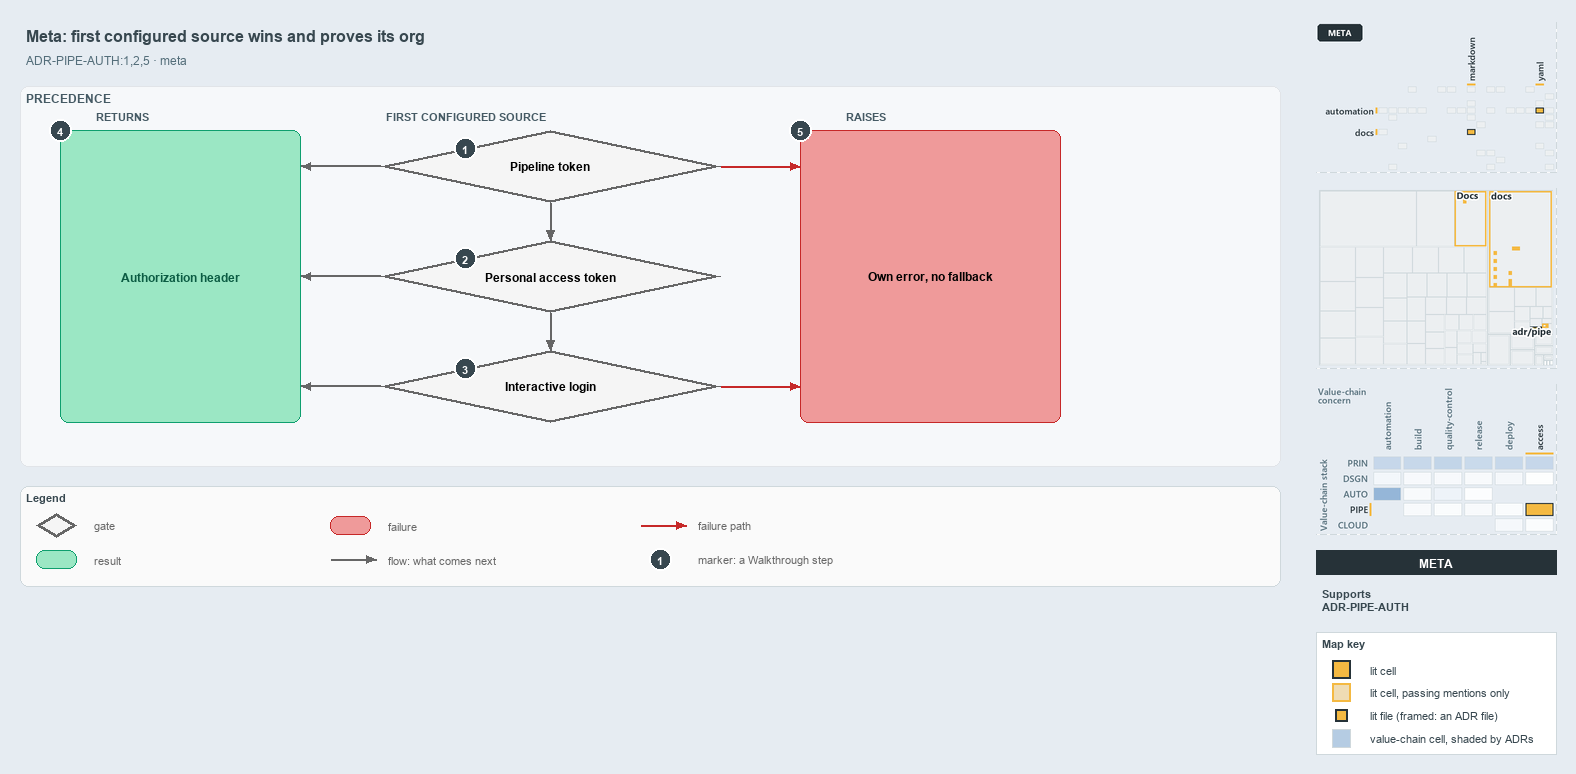

The diagram above was exported from draw.io. Its source (the exported page's mxGraphModel, read from the mxfile embedded in the PNG):
<mxGraphModel dx="1024" dy="768" grid="0" gridSize="10" guides="1" tooltips="1" connect="1" arrows="1" fold="1" page="1" pageScale="1" pageWidth="1572" pageHeight="610" background="#E6ECF2" math="0" shadow="0">
  <root>
    <mxCell id="0" />
    <mxCell id="1" parent="0" />
    <mxCell id="title" value="Meta: first configured source wins and proves its org" style="text;html=1;align=left;verticalAlign=middle;fontSize=16;fontStyle=1;fontColor=#37474F;" vertex="1" parent="1">
      <mxGeometry x="20" y="14" width="1260" height="30" as="geometry" />
    </mxCell>
    <mxCell id="subtitle" value="ADR-PIPE-AUTH:1,2,5 &amp;#183; meta" style="text;html=1;align=left;verticalAlign=middle;fontSize=12;fontColor=#546E7A;" vertex="1" parent="1">
      <mxGeometry x="20" y="44" width="1240" height="20" as="geometry" />
    </mxCell>
    <mxCell id="band" value="PRECEDENCE" style="rounded=1;html=1;arcSize=3;fillColor=#F6F8FA;strokeColor=#E1E4E8;verticalAlign=top;align=left;spacingLeft=8;fontStyle=1;fontSize=12;fontColor=#455A64;" vertex="1" parent="1">
      <mxGeometry x="20" y="80" width="1260" height="380" as="geometry" />
    </mxCell>
    <mxCell id="col-result" value="RETURNS" style="text;html=1;align=left;verticalAlign=middle;fontSize=11;fontStyle=1;fontColor=#455A64;" vertex="1" parent="1">
      <mxGeometry x="90" y="100" width="120" height="18" as="geometry" />
    </mxCell>
    <mxCell id="col-source" value="FIRST CONFIGURED SOURCE" style="text;html=1;align=left;verticalAlign=middle;fontSize=11;fontStyle=1;fontColor=#455A64;" vertex="1" parent="1">
      <mxGeometry x="380" y="100" width="220" height="18" as="geometry" />
    </mxCell>
    <mxCell id="col-fail" value="RAISES" style="text;html=1;align=left;verticalAlign=middle;fontSize=11;fontStyle=1;fontColor=#455A64;" vertex="1" parent="1">
      <mxGeometry x="840" y="100" width="120" height="18" as="geometry" />
    </mxCell>
    <mxCell id="g-pipeline" value="&lt;b&gt;Pipeline token&lt;/b&gt;" style="rhombus;whiteSpace=wrap;html=1;fillColor=#f5f5f5;strokeColor=#666666;strokeWidth=3;fontSize=12;" vertex="1" parent="1">
      <mxGeometry x="380" y="124" width="340" height="72" as="geometry" />
    </mxCell>
    <mxCell id="mark-1" value="1" style="ellipse;html=1;fillColor=#37474F;strokeColor=#FFFFFF;strokeWidth=2;fontColor=#FFFFFF;fontStyle=1;fontSize=11;" vertex="1" parent="1">
      <mxGeometry x="454.0" y="131.0" width="22" height="22" as="geometry" />
    </mxCell>
    <mxCell id="g-pat" value="&lt;b&gt;Personal access token&lt;/b&gt;" style="rhombus;whiteSpace=wrap;html=1;fillColor=#f5f5f5;strokeColor=#666666;strokeWidth=3;fontSize=12;" vertex="1" parent="1">
      <mxGeometry x="380" y="234" width="340" height="72" as="geometry" />
    </mxCell>
    <mxCell id="mark-2" value="2" style="ellipse;html=1;fillColor=#37474F;strokeColor=#FFFFFF;strokeWidth=2;fontColor=#FFFFFF;fontStyle=1;fontSize=11;" vertex="1" parent="1">
      <mxGeometry x="454.0" y="241.0" width="22" height="22" as="geometry" />
    </mxCell>
    <mxCell id="g-login" value="&lt;b&gt;Interactive login&lt;/b&gt;" style="rhombus;whiteSpace=wrap;html=1;fillColor=#f5f5f5;strokeColor=#666666;strokeWidth=3;fontSize=12;" vertex="1" parent="1">
      <mxGeometry x="380" y="344" width="340" height="72" as="geometry" />
    </mxCell>
    <mxCell id="mark-3" value="3" style="ellipse;html=1;fillColor=#37474F;strokeColor=#FFFFFF;strokeWidth=2;fontColor=#FFFFFF;fontStyle=1;fontSize=11;" vertex="1" parent="1">
      <mxGeometry x="454.0" y="351.0" width="22" height="22" as="geometry" />
    </mxCell>
    <mxCell id="r-header" value="&lt;b&gt;Authorization header&lt;/b&gt;" style="rounded=1;whiteSpace=wrap;html=1;arcSize=20;fillColor=#9BE7C4;strokeColor=#0E9F6E;fontColor=#0B5C43;fontSize=12;" vertex="1" parent="1">
      <mxGeometry x="60" y="124" width="240" height="292" as="geometry" />
    </mxCell>
    <mxCell id="f-own" value="&lt;b&gt;Own error, no fallback&lt;/b&gt;" style="rounded=1;whiteSpace=wrap;html=1;arcSize=20;fillColor=#EF9A9A;strokeColor=#C62828;fontSize=12;" vertex="1" parent="1">
      <mxGeometry x="800" y="124" width="260" height="292" as="geometry" />
    </mxCell>
    <mxCell id="p-e-g-pipeline-header-a" value="" style="text;html=1;strokeColor=none;fillColor=none;" vertex="1" parent="1">
      <mxGeometry x="380" y="160" width="1" height="1" as="geometry" />
    </mxCell>
    <mxCell id="p-e-g-pipeline-header-b" value="" style="text;html=1;strokeColor=none;fillColor=none;" vertex="1" parent="1">
      <mxGeometry x="300" y="160" width="1" height="1" as="geometry" />
    </mxCell>
    <mxCell id="e-g-pipeline-header" value="" style="edgeStyle=orthogonalEdgeStyle;rounded=1;html=1;fontSize=10;endArrow=block;strokeColor=#666666;" edge="1" parent="1" source="p-e-g-pipeline-header-a" target="p-e-g-pipeline-header-b">
      <mxGeometry relative="1" as="geometry" />
    </mxCell>
    <mxCell id="p-e-g-pat-header-a" value="" style="text;html=1;strokeColor=none;fillColor=none;" vertex="1" parent="1">
      <mxGeometry x="380" y="270" width="1" height="1" as="geometry" />
    </mxCell>
    <mxCell id="p-e-g-pat-header-b" value="" style="text;html=1;strokeColor=none;fillColor=none;" vertex="1" parent="1">
      <mxGeometry x="300" y="270" width="1" height="1" as="geometry" />
    </mxCell>
    <mxCell id="e-g-pat-header" value="" style="edgeStyle=orthogonalEdgeStyle;rounded=1;html=1;fontSize=10;endArrow=block;strokeColor=#666666;" edge="1" parent="1" source="p-e-g-pat-header-a" target="p-e-g-pat-header-b">
      <mxGeometry relative="1" as="geometry" />
    </mxCell>
    <mxCell id="p-e-g-login-header-a" value="" style="text;html=1;strokeColor=none;fillColor=none;" vertex="1" parent="1">
      <mxGeometry x="380" y="380" width="1" height="1" as="geometry" />
    </mxCell>
    <mxCell id="p-e-g-login-header-b" value="" style="text;html=1;strokeColor=none;fillColor=none;" vertex="1" parent="1">
      <mxGeometry x="300" y="380" width="1" height="1" as="geometry" />
    </mxCell>
    <mxCell id="e-g-login-header" value="" style="edgeStyle=orthogonalEdgeStyle;rounded=1;html=1;fontSize=10;endArrow=block;strokeColor=#666666;" edge="1" parent="1" source="p-e-g-login-header-a" target="p-e-g-login-header-b">
      <mxGeometry relative="1" as="geometry" />
    </mxCell>
    <mxCell id="p-e-pipeline-pat-a" value="" style="text;html=1;strokeColor=none;fillColor=none;" vertex="1" parent="1">
      <mxGeometry x="550" y="196" width="1" height="1" as="geometry" />
    </mxCell>
    <mxCell id="p-e-pipeline-pat-b" value="" style="text;html=1;strokeColor=none;fillColor=none;" vertex="1" parent="1">
      <mxGeometry x="550" y="234" width="1" height="1" as="geometry" />
    </mxCell>
    <mxCell id="e-pipeline-pat" value="" style="edgeStyle=orthogonalEdgeStyle;rounded=1;html=1;fontSize=10;endArrow=block;strokeColor=#666666;" edge="1" parent="1" source="p-e-pipeline-pat-a" target="p-e-pipeline-pat-b">
      <mxGeometry relative="1" as="geometry" />
    </mxCell>
    <mxCell id="p-e-pat-login-a" value="" style="text;html=1;strokeColor=none;fillColor=none;" vertex="1" parent="1">
      <mxGeometry x="550" y="306" width="1" height="1" as="geometry" />
    </mxCell>
    <mxCell id="p-e-pat-login-b" value="" style="text;html=1;strokeColor=none;fillColor=none;" vertex="1" parent="1">
      <mxGeometry x="550" y="344" width="1" height="1" as="geometry" />
    </mxCell>
    <mxCell id="e-pat-login" value="" style="edgeStyle=orthogonalEdgeStyle;rounded=1;html=1;fontSize=10;endArrow=block;strokeColor=#666666;" edge="1" parent="1" source="p-e-pat-login-a" target="p-e-pat-login-b">
      <mxGeometry relative="1" as="geometry" />
    </mxCell>
    <mxCell id="p-e-pipeline-own-a" value="" style="text;html=1;strokeColor=none;fillColor=none;" vertex="1" parent="1">
      <mxGeometry x="720" y="160" width="1" height="1" as="geometry" />
    </mxCell>
    <mxCell id="p-e-pipeline-own-b" value="" style="text;html=1;strokeColor=none;fillColor=none;" vertex="1" parent="1">
      <mxGeometry x="800" y="160" width="1" height="1" as="geometry" />
    </mxCell>
    <mxCell id="e-pipeline-own" value="" style="edgeStyle=orthogonalEdgeStyle;rounded=1;html=1;fontSize=10;endArrow=block;strokeColor=#C62828;" edge="1" parent="1" source="p-e-pipeline-own-a" target="p-e-pipeline-own-b">
      <mxGeometry relative="1" as="geometry" />
    </mxCell>
    <mxCell id="p-e-login-own-a" value="" style="text;html=1;strokeColor=none;fillColor=none;" vertex="1" parent="1">
      <mxGeometry x="720" y="380" width="1" height="1" as="geometry" />
    </mxCell>
    <mxCell id="p-e-login-own-b" value="" style="text;html=1;strokeColor=none;fillColor=none;" vertex="1" parent="1">
      <mxGeometry x="800" y="380" width="1" height="1" as="geometry" />
    </mxCell>
    <mxCell id="e-login-own" value="" style="edgeStyle=orthogonalEdgeStyle;rounded=1;html=1;fontSize=10;endArrow=block;strokeColor=#C62828;" edge="1" parent="1" source="p-e-login-own-a" target="p-e-login-own-b">
      <mxGeometry relative="1" as="geometry" />
    </mxCell>
    <mxCell id="mark-4" value="4" style="ellipse;html=1;fillColor=#37474F;strokeColor=#FFFFFF;strokeWidth=2;fontColor=#FFFFFF;fontStyle=1;fontSize=11;" vertex="1" parent="1">
      <mxGeometry x="49" y="113" width="22" height="22" as="geometry" />
    </mxCell>
    <mxCell id="mark-5" value="5" style="ellipse;html=1;fillColor=#37474F;strokeColor=#FFFFFF;strokeWidth=2;fontColor=#FFFFFF;fontStyle=1;fontSize=11;" vertex="1" parent="1">
      <mxGeometry x="789" y="113" width="22" height="22" as="geometry" />
    </mxCell>
    <mxCell id="legend" value="&lt;b&gt;Legend&lt;/b&gt;" style="rounded=1;whiteSpace=wrap;html=1;arcSize=6;fillColor=#FAFAFA;strokeColor=#CFD8DC;align=left;verticalAlign=top;spacing=8;fontSize=11;fontColor=#37474F;" vertex="1" parent="1">
      <mxGeometry x="20" y="480" width="1260" height="100" as="geometry" />
    </mxCell>
    <mxCell id="legend-0" value="" style="rhombus;whiteSpace=wrap;html=1;fillColor=#f5f5f5;strokeColor=#666666;strokeWidth=3;" vertex="1" parent="1">
      <mxGeometry x="36.0" y="507.0" width="40" height="24" as="geometry" />
    </mxCell>
    <mxCell id="legend-0-text" value="gate" style="text;html=1;align=left;verticalAlign=middle;fontSize=11;fontColor=#666666;" vertex="1" parent="1">
      <mxGeometry x="88" y="509" width="240" height="20" as="geometry" />
    </mxCell>
    <mxCell id="legend-1" value="" style="rounded=1;whiteSpace=wrap;html=1;arcSize=20;fillColor=#9BE7C4;strokeColor=#0E9F6E;" vertex="1" parent="1">
      <mxGeometry x="36.0" y="544.0" width="40" height="18" as="geometry" />
    </mxCell>
    <mxCell id="legend-1-text" value="result" style="text;html=1;align=left;verticalAlign=middle;fontSize=11;fontColor=#666666;" vertex="1" parent="1">
      <mxGeometry x="88" y="543" width="240" height="20" as="geometry" />
    </mxCell>
    <mxCell id="legend-2" value="" style="rounded=1;whiteSpace=wrap;html=1;arcSize=20;fillColor=#EF9A9A;strokeColor=#C62828;" vertex="1" parent="1">
      <mxGeometry x="330.0" y="510.0" width="40" height="18" as="geometry" />
    </mxCell>
    <mxCell id="legend-2-text" value="failure" style="text;html=1;align=left;verticalAlign=middle;fontSize=11;fontColor=#666666;" vertex="1" parent="1">
      <mxGeometry x="382" y="509" width="240" height="20" as="geometry" />
    </mxCell>
    <mxCell id="legend-3-a" value="" style="text;html=1;strokeColor=none;fillColor=none;" vertex="1" parent="1">
      <mxGeometry x="330" y="553" width="1" height="1" as="geometry" />
    </mxCell>
    <mxCell id="legend-3-b" value="" style="text;html=1;strokeColor=none;fillColor=none;" vertex="1" parent="1">
      <mxGeometry x="376" y="553" width="1" height="1" as="geometry" />
    </mxCell>
    <mxCell id="legend-3" value="" style="edgeStyle=orthogonalEdgeStyle;rounded=1;html=1;fontSize=10;endArrow=block;strokeColor=#666666;" edge="1" parent="1" source="legend-3-a" target="legend-3-b">
      <mxGeometry relative="1" as="geometry" />
    </mxCell>
    <mxCell id="legend-3-text" value="flow: what comes next" style="text;html=1;align=left;verticalAlign=middle;fontSize=11;fontColor=#666666;" vertex="1" parent="1">
      <mxGeometry x="382" y="543" width="240" height="20" as="geometry" />
    </mxCell>
    <mxCell id="legend-4-a" value="" style="text;html=1;strokeColor=none;fillColor=none;" vertex="1" parent="1">
      <mxGeometry x="640" y="519" width="1" height="1" as="geometry" />
    </mxCell>
    <mxCell id="legend-4-b" value="" style="text;html=1;strokeColor=none;fillColor=none;" vertex="1" parent="1">
      <mxGeometry x="686" y="519" width="1" height="1" as="geometry" />
    </mxCell>
    <mxCell id="legend-4" value="" style="edgeStyle=orthogonalEdgeStyle;rounded=1;html=1;fontSize=10;endArrow=block;strokeColor=#C62828;" edge="1" parent="1" source="legend-4-a" target="legend-4-b">
      <mxGeometry relative="1" as="geometry" />
    </mxCell>
    <mxCell id="legend-4-text" value="failure path" style="text;html=1;align=left;verticalAlign=middle;fontSize=11;fontColor=#666666;" vertex="1" parent="1">
      <mxGeometry x="692" y="509" width="240" height="20" as="geometry" />
    </mxCell>
    <mxCell id="legend-5" value="1" style="ellipse;html=1;fillColor=#37474F;strokeColor=#FFFFFF;strokeWidth=2;fontColor=#FFFFFF;fontStyle=1;fontSize=11;" vertex="1" parent="1">
      <mxGeometry x="649" y="542" width="22" height="22" as="geometry" />
    </mxCell>
    <mxCell id="legend-5-text" value="marker: a Walkthrough step" style="text;html=1;align=left;verticalAlign=middle;fontSize=11;fontColor=#666666;" vertex="1" parent="1">
      <mxGeometry x="692" y="543" width="240" height="20" as="geometry" />
    </mxCell>
    <mxCell id="minimap-grid" value="" style="shape=image;html=1;imageAspect=0;aspect=fixed;verticalLabelPosition=bottom;strokeColor=#CFD8DC;dashed=1;fillColor=#FAFAFA;image=data:image/png,(base64 omitted: 8900 chars);" vertex="1" parent="1">
      <mxGeometry x="1316" y="16" width="240" height="150" as="geometry" />
    </mxCell>
    <mxCell id="minimap-tree" value="" style="shape=image;html=1;imageAspect=0;aspect=fixed;verticalLabelPosition=bottom;strokeColor=#CFD8DC;dashed=1;fillColor=#FAFAFA;image=data:image/png,(base64 omitted: 9204 chars);" vertex="1" parent="1">
      <mxGeometry x="1316" y="182" width="240" height="180" as="geometry" />
    </mxCell>
    <mxCell id="minimap-chain" value="" style="shape=image;html=1;imageAspect=0;aspect=fixed;verticalLabelPosition=bottom;strokeColor=#CFD8DC;dashed=1;fillColor=#FAFAFA;image=data:image/png,(base64 omitted: 22356 chars);" vertex="1" parent="1">
      <mxGeometry x="1316" y="378" width="240" height="150" as="geometry" />
    </mxCell>
    <mxCell id="lens-badge" value="META" style="rounded=0;whiteSpace=wrap;html=1;align=center;verticalAlign=middle;fontSize=12;fontStyle=1;fontColor=#FFFFFF;fillColor=#263238;strokeColor=none;" vertex="1" parent="1">
      <mxGeometry x="1316" y="544" width="240" height="24" as="geometry" />
    </mxCell>
    <mxCell id="supports" value="&lt;b&gt;Supports&lt;/b&gt;&lt;br&gt;ADR-PIPE-AUTH" style="text;html=1;whiteSpace=wrap;align=left;verticalAlign=top;fontSize=11;fontColor=#37474F;" vertex="1" parent="1">
      <mxGeometry x="1316" y="576" width="240" height="38" as="geometry" />
    </mxCell>
    <mxCell id="mapkey" value="&lt;b&gt;Map key&lt;/b&gt;" style="rounded=0;whiteSpace=wrap;html=1;align=left;verticalAlign=top;fontSize=11;fontColor=#37474F;fillColor=#FFFFFF;strokeColor=#CFD8DC;spacingLeft=8;spacingTop=2;" vertex="1" parent="1">
      <mxGeometry x="1316" y="626" width="240" height="122" as="geometry" />
    </mxCell>
    <mxCell id="mapkey-lit" value="" style="rounded=0;html=1;fillColor=#F4B942;strokeColor=#263238;strokeWidth=2;" vertex="1" parent="1">
      <mxGeometry x="1332.0" y="654.0" width="18" height="18" as="geometry" />
    </mxCell>
    <mxCell id="mapkey-lit-text" value="lit cell" style="text;html=1;align=left;verticalAlign=middle;fontSize=11;fontColor=#37474F;" vertex="1" parent="1">
      <mxGeometry x="1364" y="653" width="184" height="20" as="geometry" />
    </mxCell>
    <mxCell id="mapkey-touched" value="" style="rounded=0;html=1;fillColor=#EFDCB4;strokeColor=#F4B942;strokeWidth=2;" vertex="1" parent="1">
      <mxGeometry x="1332.0" y="677.0" width="18" height="18" as="geometry" />
    </mxCell>
    <mxCell id="mapkey-touched-text" value="lit cell, passing mentions only" style="text;html=1;align=left;verticalAlign=middle;fontSize=11;fontColor=#37474F;" vertex="1" parent="1">
      <mxGeometry x="1364" y="676" width="184" height="20" as="geometry" />
    </mxCell>
    <mxCell id="mapkey-file" value="" style="rounded=0;html=1;fillColor=#F4B942;strokeColor=#263238;strokeWidth=2;" vertex="1" parent="1">
      <mxGeometry x="1335.0" y="703.0" width="12" height="12" as="geometry" />
    </mxCell>
    <mxCell id="mapkey-file-text" value="lit file (framed: an ADR file)" style="text;html=1;align=left;verticalAlign=middle;fontSize=11;fontColor=#37474F;" vertex="1" parent="1">
      <mxGeometry x="1364" y="699" width="184" height="20" as="geometry" />
    </mxCell>
    <mxCell id="mapkey-shade" value="" style="rounded=0;html=1;fillColor=#B5CCE3;strokeColor=#CFD8DC;" vertex="1" parent="1">
      <mxGeometry x="1332.0" y="723.0" width="18" height="18" as="geometry" />
    </mxCell>
    <mxCell id="mapkey-shade-text" value="value-chain cell, shaded by ADRs" style="text;html=1;align=left;verticalAlign=middle;fontSize=11;fontColor=#37474F;" vertex="1" parent="1">
      <mxGeometry x="1364" y="722" width="184" height="20" as="geometry" />
    </mxCell>
  </root>
</mxGraphModel>